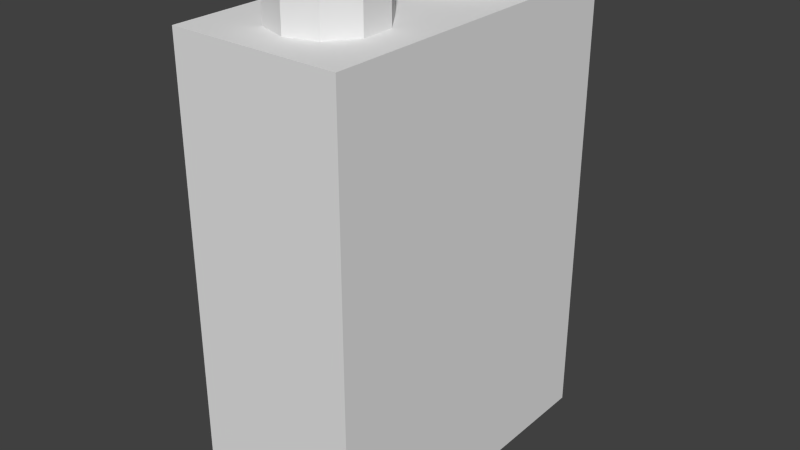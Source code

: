 # Source: Battery.blend  (saved by Blender 2.74.0; exported with 4.5.12 LTS)
import bpy
from mathutils import Matrix  # noqa: F401  (used for matrix-valued properties, if any)

bpy.ops.wm.read_factory_settings(use_empty=True)
scene = bpy.context.scene
scene.name = 'Scene'

# ---- collections
col_collection_1 = bpy.data.collections.new('Collection 1'); scene.collection.children.link(col_collection_1)

# ---- world
world_world = bpy.data.worlds.new('World'); scene.world = world_world
world_world.color = (0.05088, 0.05088, 0.05088)
world_world.use_sun_shadow = False
world_world.sun_shadow_jitter_overblur = 0.0
world_world.cycles.sampling_method = 'MANUAL'
world_world.cycles.sample_map_resolution = 256

# ---- meshes
me_cube_001 = bpy.data.meshes.new('Cube.001')
me_cube_001.from_pydata([(4.132e-08, 0.8068, 1.692), (4.132e-08, 0.8068, 1.907), (0.3606, 0.7482, 1.692), (0.3606, 0.7482, 1.907), (0.5835, 0.5948, 1.692), (0.5835, 0.5948, 1.907), (0.5835, 0.4052, 1.692), (0.5835, 0.4052, 1.907), (0.3606, 0.2518, 1.692), (0.3606, 0.2518, 1.907), (-1.232e-08, 0.1932, 1.692), (-1.232e-08, 0.1932, 1.907), (-0.3606, 0.2518, 1.692), (-0.3606, 0.2518, 1.907), (-0.5835, 0.4052, 1.692), (-0.5835, 0.4052, 1.907), (-0.5835, 0.5948, 1.692), (-0.5835, 0.5948, 1.907), (-0.3606, 0.7482, 1.692), (-0.3606, 0.7482, 1.907), (4.132e-08, -0.8068, 1.692), (4.132e-08, -0.8068, 1.907), (0.3606, -0.7482, 1.692), (0.3606, -0.7482, 1.907), (0.5835, -0.5948, 1.692), (0.5835, -0.5948, 1.907), (0.5835, -0.4052, 1.692), (0.5835, -0.4052, 1.907), (0.3606, -0.2518, 1.692), (0.3606, -0.2518, 1.907), (-1.232e-08, -0.1932, 1.692), (-1.232e-08, -0.1932, 1.907), (-0.3606, -0.2518, 1.692), (-0.3606, -0.2518, 1.907), (-0.5835, -0.4052, 1.692), (-0.5835, -0.4052, 1.907), (-0.5835, -0.5948, 1.692), (-0.5835, -0.5948, 1.907), (-0.3606, -0.7482, 1.692), (-0.3606, -0.7482, 1.907), (-1.0, -1.0, -1.0), (-1.0, -1.0, 1.692), (-1.0, 1.0, -1.0), (-1.0, 1.0, 1.692), (1.0, -1.0, -1.0), (1.0, -1.0, 1.692), (1.0, 1.0, -1.0), (1.0, 1.0, 1.692)], [], [(0, 1, 3, 2), (2, 3, 5, 4), (4, 5, 7, 6), (6, 7, 9, 8), (8, 9, 11, 10), (10, 11, 13, 12), (12, 13, 15, 14), (14, 15, 17, 16), (3, 1, 19, 17, 15, 13, 11, 9, 7, 5), (18, 19, 1, 0), (16, 17, 19, 18), (20, 22, 23, 21), (22, 24, 25, 23), (24, 26, 27, 25), (26, 28, 29, 27), (28, 30, 31, 29), (30, 32, 33, 31), (32, 34, 35, 33), (34, 36, 37, 35), (23, 25, 27, 29, 31, 33, 35, 37, 39, 21), (38, 20, 21, 39), (36, 38, 39, 37), (41, 43, 42, 40), (43, 47, 46, 42), (47, 45, 44, 46), (45, 41, 40, 44), (40, 42, 46, 44), (45, 47, 43, 41)])
me_cube_001.use_remesh_preserve_volume = False
me_cube_001.use_remesh_preserve_attributes = False
me_cube_001.use_mirror_vertex_groups = False
me_cube_001.update()

# ---- objects
ob_cube = bpy.data.objects.new('Cube', me_cube_001)

# ---- transforms, parenting, visibility, modifiers, constraints
ob_cube.location = (0.0, 0.0, 1.0)
ob_cube.scale = (0.5, 1.0, 1.0)
ob_cube.lineart.crease_threshold = 0.0

# ---- collection membership
col_collection_1.objects.link(ob_cube)

# ---- scene / render settings (as saved in the file)
scene.frame_start = 1; scene.frame_end = 250; scene.frame_set(1)
scene.render.engine = 'BLENDER_EEVEE_NEXT'
scene.render.resolution_percentage = 50
scene.render.dither_intensity = 0.0
scene.cycles.use_denoising = False
scene.cycles.samples = 10
scene.cycles.sampling_pattern = 'TABULATED_SOBOL'
scene.cycles.light_sampling_threshold = 0.0
scene.cycles.use_adaptive_sampling = False
scene.cycles.use_light_tree = False
scene.cycles.blur_glossy = 0.0
scene.cycles.pixel_filter_type = 'GAUSSIAN'
scene.cycles.sample_clamp_indirect = 0.0
scene.view_settings.view_transform = 'Standard'
bpy.context.view_layer.update()

# ---- added for rendering (the .blend has no active camera and no usable light): camera, sun
cam_auto = bpy.data.cameras.new('AutoCamera')
cam_auto.lens = 50.0
cam_auto.sensor_width = 36.0
cam_auto.clip_end = 1000.0
ob_auto_camera = bpy.data.objects.new('AutoCamera', cam_auto)
scene.collection.objects.link(ob_auto_camera)
ob_auto_camera.location = (3.39312, -4.07174, 4.16789)
ob_auto_camera.rotation_euler = (1.09748, -7.21219e-08, 0.694738)
scene.camera = ob_auto_camera
light_auto_sun = bpy.data.lights.new('AutoSun', 'SUN')
light_auto_sun.energy = 3.0
light_auto_sun.angle = 0.0523599
ob_auto_sun = bpy.data.objects.new('AutoSun', light_auto_sun)
scene.collection.objects.link(ob_auto_sun)
ob_auto_sun.rotation_euler = (0.872665, 0.174533, 0.523599)
bpy.context.view_layer.update()
